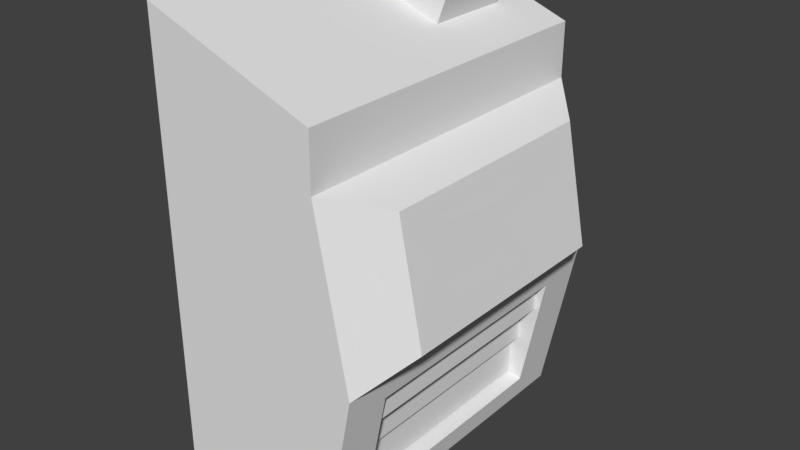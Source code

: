 # Source: Machinery.blend  (saved by Blender 2.79.0; exported with 4.5.12 LTS)
import bpy
from mathutils import Matrix  # noqa: F401  (used for matrix-valued properties, if any)

bpy.ops.wm.read_factory_settings(use_empty=True)
scene = bpy.context.scene
scene.name = 'Scene'

# ---- collections
col_collection_1 = bpy.data.collections.new('Collection 1'); scene.collection.children.link(col_collection_1)

# ---- world
world_world = bpy.data.worlds.new('World'); scene.world = world_world
world_world.color = (0.05088, 0.05088, 0.05088)
world_world.use_sun_shadow = False
world_world.sun_shadow_jitter_overblur = 0.0
world_world.cycles.sampling_method = 'MANUAL'

# ---- meshes
me_cube_001 = bpy.data.meshes.new('Cube.001')
me_cube_001.from_pydata([(-1.0, -2.0, -2.0), (-1.0, -2.0, 2.0), (-1.0, 2.0, -2.0), (-1.0, 2.0, 2.0), (1.0, -2.0, -2.0), (1.0, -2.0, 2.0), (1.0, 2.0, -2.0), (1.0, 2.0, 2.0), (-1.0, -2.0, 3.383), (-1.0, 2.0, 3.383), (1.0, 2.0, 2.644), (1.0, -2.0, 2.644), (-1.0, -2.0, 0.0), (-1.0, 2.0, 0.0), (1.392, 2.0, 0.0), (1.392, -2.0, 0.0), (1.498, 1.409, 1.791), (1.498, -1.409, 1.791), (1.775, 1.409, 0.3817), (1.775, -1.409, 0.3817), (1.336, 1.425, -0.2874), (1.056, 1.425, -1.713), (1.056, -1.425, -1.713), (1.336, -1.425, -0.2874), (1.059, 1.425, -0.2332), (0.7801, 1.425, -1.658), (0.7801, -1.425, -1.658), (1.059, -1.425, -0.2332), (-1.0, -1.641, -1.0), (-1.0, -1.641, 1.0), (-1.0, 1.641, -1.0), (-1.0, 1.641, 1.0), (1.0, -1.641, -1.128), (1.0, -1.641, 0.8724), (1.0, 1.641, -1.128), (1.0, 1.641, 0.8724), (-1.106, -1.641, -1.649), (-1.106, -1.641, 0.3507), (-1.106, 1.641, -1.649), (-1.106, 1.641, 0.3507), (0.8936, -1.641, -1.649), (0.8936, -1.641, 0.3507), (0.8936, 1.641, -1.649), (0.8936, 1.641, 0.3507), (-0.8002, -1.641, -0.5293), (-0.8002, -1.641, 1.471), (-0.8002, 1.641, -0.5293), (-0.8002, 1.641, 1.471), (1.2, -1.641, -0.6569), (1.2, -1.641, 1.343), (1.2, 1.641, -0.6569), (1.2, 1.641, 1.343), (-0.4307, 0.4724, 3.173), (-0.4307, 1.496, 3.173), (0.4307, 1.496, 2.854), (0.4307, 0.4724, 2.854), (-0.3276, 0.4724, 3.452), (-0.3276, 1.496, 3.452), (0.5338, 1.496, 3.133), (0.5338, 0.4724, 3.133)], [], [(12, 1, 3, 13), (13, 3, 7, 14), (15, 14, 18, 19), (15, 5, 1, 12), (2, 6, 4, 0), (7, 3, 9, 10), (11, 10, 54, 55), (5, 7, 10, 11), (3, 1, 8, 9), (1, 5, 11, 8), (4, 15, 12, 0), (14, 15, 23, 20), (2, 13, 14, 6), (0, 12, 13, 2), (18, 16, 17, 19), (5, 15, 19, 17), (7, 5, 17, 16), (14, 7, 16, 18), (23, 22, 26, 27), (6, 14, 20, 21), (15, 4, 22, 23), (4, 6, 21, 22), (25, 24, 27, 26), (21, 20, 24, 25), (20, 23, 27, 24), (22, 21, 25, 26), (28, 29, 31, 30), (30, 31, 35, 34), (34, 35, 33, 32), (32, 33, 29, 28), (30, 34, 32, 28), (35, 31, 29, 33), (36, 37, 39, 38), (38, 39, 43, 42), (42, 43, 41, 40), (40, 41, 37, 36), (38, 42, 40, 36), (43, 39, 37, 41), (44, 45, 47, 46), (46, 47, 51, 50), (50, 51, 49, 48), (48, 49, 45, 44), (46, 50, 48, 44), (51, 47, 45, 49), (52, 55, 59, 56), (9, 8, 52, 53), (8, 11, 55, 52), (10, 9, 53, 54), (58, 57, 56, 59), (54, 53, 57, 58), (55, 54, 58, 59), (53, 52, 56, 57)])
me_cube_001.use_remesh_preserve_volume = False
me_cube_001.use_remesh_preserve_attributes = False
me_cube_001.use_mirror_vertex_groups = False
me_cube_001.update()

# ---- objects
ob_cube = bpy.data.objects.new('Cube', me_cube_001)

# ---- transforms, parenting, visibility, modifiers, constraints
ob_cube.location = (0.0, 0.0, 0.0)
ob_cube.lineart.crease_threshold = 0.0

# ---- collection membership
col_collection_1.objects.link(ob_cube)

# ---- scene / render settings (as saved in the file)
scene.frame_start = 1; scene.frame_end = 250; scene.frame_set(1)
scene.render.engine = 'BLENDER_EEVEE_NEXT'
scene.render.resolution_percentage = 50
scene.render.dither_intensity = 0.0
scene.cycles.use_denoising = False
scene.cycles.samples = 128
scene.cycles.sampling_pattern = 'TABULATED_SOBOL'
scene.cycles.use_adaptive_sampling = False
scene.cycles.use_light_tree = False
scene.cycles.blur_glossy = 0.0
scene.cycles.sample_clamp_indirect = 0.0
scene.view_settings.view_transform = 'Standard'
bpy.context.view_layer.update()

# ---- added for rendering (the .blend has no active camera and no usable light): camera, sun
cam_auto = bpy.data.cameras.new('AutoCamera')
cam_auto.lens = 50.0
cam_auto.sensor_width = 36.0
cam_auto.clip_end = 1000.0
ob_auto_camera = bpy.data.objects.new('AutoCamera', cam_auto)
scene.collection.objects.link(ob_auto_camera)
ob_auto_camera.location = (7.13444, -8.16033, 6.166)
ob_auto_camera.rotation_euler = (1.09748, -7.21219e-08, 0.694738)
scene.camera = ob_auto_camera
light_auto_sun = bpy.data.lights.new('AutoSun', 'SUN')
light_auto_sun.energy = 3.0
light_auto_sun.angle = 0.0523599
ob_auto_sun = bpy.data.objects.new('AutoSun', light_auto_sun)
scene.collection.objects.link(ob_auto_sun)
ob_auto_sun.rotation_euler = (0.872665, 0.174533, 0.523599)
bpy.context.view_layer.update()
